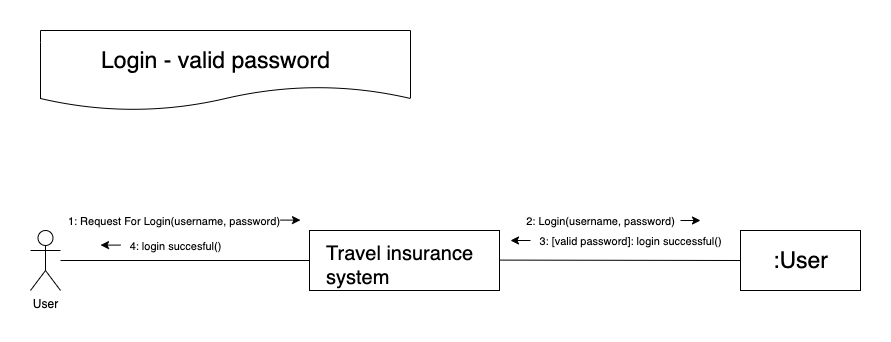

The diagram above was exported from draw.io. Its source (the exported page's mxGraphModel, read from the mxfile embedded in the PNG):
<mxGraphModel dx="949" dy="518" grid="1" gridSize="10" guides="1" tooltips="1" connect="1" arrows="1" fold="1" page="1" pageScale="1" pageWidth="850" pageHeight="1100" math="0" shadow="0">
  <root>
    <mxCell id="0" />
    <mxCell id="1" parent="0" />
    <mxCell id="p_aXFaaBEEypQvtuBdWu-1" value="User" style="shape=umlActor;verticalLabelPosition=bottom;labelBackgroundColor=#ffffff;verticalAlign=top;html=1;outlineConnect=0;" vertex="1" parent="1">
      <mxGeometry x="90" y="210" width="30" height="60" as="geometry" />
    </mxCell>
    <mxCell id="p_aXFaaBEEypQvtuBdWu-2" value="" style="shape=document;whiteSpace=wrap;html=1;boundedLbl=1;" vertex="1" parent="1">
      <mxGeometry x="100" y="10" width="370" height="80" as="geometry" />
    </mxCell>
    <mxCell id="p_aXFaaBEEypQvtuBdWu-3" value="&lt;font style=&quot;font-size: 23px&quot;&gt;Login - valid password&lt;/font&gt;" style="text;html=1;align=center;verticalAlign=middle;resizable=0;points=[];autosize=1;" vertex="1" parent="1">
      <mxGeometry x="155" y="30" width="240" height="20" as="geometry" />
    </mxCell>
    <mxCell id="p_aXFaaBEEypQvtuBdWu-7" value="" style="rounded=0;whiteSpace=wrap;html=1;" vertex="1" parent="1">
      <mxGeometry x="800" y="210" width="120" height="60" as="geometry" />
    </mxCell>
    <mxCell id="p_aXFaaBEEypQvtuBdWu-8" value="&lt;font style=&quot;font-size: 23px&quot;&gt;:User&lt;/font&gt;" style="text;html=1;align=center;verticalAlign=middle;resizable=0;points=[];autosize=1;" vertex="1" parent="1">
      <mxGeometry x="825" y="230" width="70" height="20" as="geometry" />
    </mxCell>
    <mxCell id="p_aXFaaBEEypQvtuBdWu-12" value="&lt;font style=&quot;font-size: 11px&quot;&gt;2: Login(username, password)&lt;/font&gt;" style="text;html=1;align=center;verticalAlign=middle;resizable=0;points=[];autosize=1;" vertex="1" parent="1">
      <mxGeometry x="580" y="190" width="160" height="20" as="geometry" />
    </mxCell>
    <mxCell id="p_aXFaaBEEypQvtuBdWu-17" value="&lt;font style=&quot;font-size: 11px&quot;&gt;1: Request For Login(username, password)&amp;nbsp;&lt;/font&gt;" style="text;html=1;align=center;verticalAlign=middle;resizable=0;points=[];autosize=1;" vertex="1" parent="1">
      <mxGeometry x="120" y="190" width="230" height="20" as="geometry" />
    </mxCell>
    <mxCell id="p_aXFaaBEEypQvtuBdWu-18" value="" style="rounded=0;whiteSpace=wrap;html=1;" vertex="1" parent="1">
      <mxGeometry x="369" y="210" width="190" height="60" as="geometry" />
    </mxCell>
    <mxCell id="p_aXFaaBEEypQvtuBdWu-19" value="&lt;span style=&quot;color: rgb(0 , 0 , 0) ; font-family: &amp;#34;helvetica&amp;#34; ; font-style: normal ; font-weight: 400 ; letter-spacing: normal ; text-align: center ; text-indent: 0px ; text-transform: none ; word-spacing: 0px ; background-color: rgb(255 , 255 , 255) ; display: inline ; float: none&quot;&gt;&lt;font style=&quot;font-size: 20px&quot;&gt;Travel insurance system&lt;/font&gt;&lt;/span&gt;" style="text;whiteSpace=wrap;html=1;" vertex="1" parent="1">
      <mxGeometry x="384" y="215" width="160" height="30" as="geometry" />
    </mxCell>
    <mxCell id="p_aXFaaBEEypQvtuBdWu-22" value="&lt;font style=&quot;font-size: 11px&quot;&gt;3: [valid password]: login successful()&lt;/font&gt;" style="text;html=1;align=center;verticalAlign=middle;resizable=0;points=[];autosize=1;" vertex="1" parent="1">
      <mxGeometry x="590" y="210" width="200" height="20" as="geometry" />
    </mxCell>
    <mxCell id="p_aXFaaBEEypQvtuBdWu-23" value="&lt;span style=&quot;font-size: 11px&quot;&gt;4: login succesful()&lt;/span&gt;" style="text;html=1;align=center;verticalAlign=middle;resizable=0;points=[];autosize=1;" vertex="1" parent="1">
      <mxGeometry x="180" y="215" width="110" height="20" as="geometry" />
    </mxCell>
    <mxCell id="p_aXFaaBEEypQvtuBdWu-26" value="" style="endArrow=none;html=1;entryX=0;entryY=0.5;entryDx=0;entryDy=0;" edge="1" parent="1" source="p_aXFaaBEEypQvtuBdWu-1" target="p_aXFaaBEEypQvtuBdWu-18">
      <mxGeometry width="50" height="50" relative="1" as="geometry">
        <mxPoint x="200" y="250" as="sourcePoint" />
        <mxPoint x="490" y="230" as="targetPoint" />
      </mxGeometry>
    </mxCell>
    <mxCell id="p_aXFaaBEEypQvtuBdWu-27" value="" style="endArrow=none;html=1;entryX=0;entryY=0.5;entryDx=0;entryDy=0;" edge="1" parent="1" target="p_aXFaaBEEypQvtuBdWu-7">
      <mxGeometry width="50" height="50" relative="1" as="geometry">
        <mxPoint x="559" y="239.6" as="sourcePoint" />
        <mxPoint x="679" y="239.6" as="targetPoint" />
      </mxGeometry>
    </mxCell>
    <mxCell id="p_aXFaaBEEypQvtuBdWu-32" value="" style="endArrow=classic;html=1;" edge="1" parent="1">
      <mxGeometry width="50" height="50" relative="1" as="geometry">
        <mxPoint x="340" y="199.6" as="sourcePoint" />
        <mxPoint x="360" y="199.6" as="targetPoint" />
      </mxGeometry>
    </mxCell>
    <mxCell id="p_aXFaaBEEypQvtuBdWu-34" value="" style="endArrow=classic;html=1;" edge="1" parent="1">
      <mxGeometry width="50" height="50" relative="1" as="geometry">
        <mxPoint x="180" y="224.6" as="sourcePoint" />
        <mxPoint x="160" y="224.6" as="targetPoint" />
        <Array as="points">
          <mxPoint x="180" y="224.6" />
        </Array>
      </mxGeometry>
    </mxCell>
    <mxCell id="p_aXFaaBEEypQvtuBdWu-35" value="" style="endArrow=classic;html=1;" edge="1" parent="1">
      <mxGeometry width="50" height="50" relative="1" as="geometry">
        <mxPoint x="740" y="200" as="sourcePoint" />
        <mxPoint x="760" y="200" as="targetPoint" />
        <Array as="points" />
      </mxGeometry>
    </mxCell>
    <mxCell id="p_aXFaaBEEypQvtuBdWu-36" value="" style="endArrow=classic;html=1;exitX=0;exitY=0.5;exitDx=0;exitDy=0;exitPerimeter=0;" edge="1" parent="1" source="p_aXFaaBEEypQvtuBdWu-22">
      <mxGeometry width="50" height="50" relative="1" as="geometry">
        <mxPoint x="420" y="170" as="sourcePoint" />
        <mxPoint x="570" y="220" as="targetPoint" />
        <Array as="points" />
      </mxGeometry>
    </mxCell>
  </root>
</mxGraphModel>